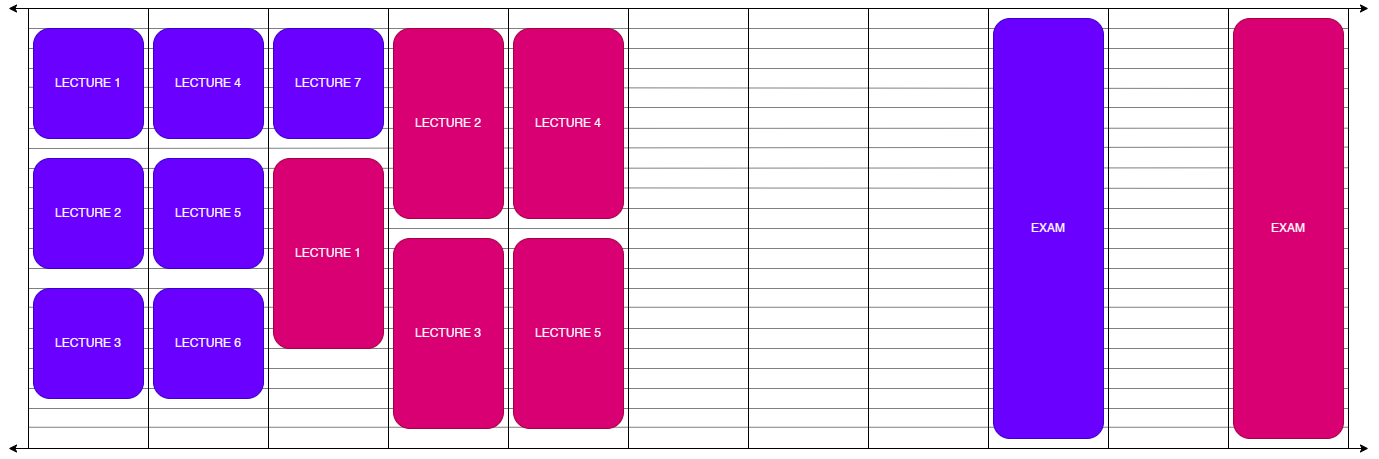

The diagram above was exported from draw.io. Its source (the exported page's mxGraphModel, read from the mxfile embedded in the PNG):
<mxGraphModel dx="1501" dy="875" grid="1" gridSize="10" guides="1" tooltips="1" connect="1" arrows="1" fold="1" page="1" pageScale="1" pageWidth="1400" pageHeight="520" math="0" shadow="0">
  <root>
    <mxCell id="0" />
    <mxCell id="1" parent="0" />
    <mxCell id="nwG9B1XAI-CPU7kJkg9T-40" value="" style="endArrow=none;html=1;rounded=0;exitX=0;exitY=0.75;exitDx=0;exitDy=0;entryX=1;entryY=0.75;entryDx=0;entryDy=0;opacity=50;" edge="1" parent="1">
      <mxGeometry width="50" height="50" relative="1" as="geometry">
        <mxPoint x="40" y="458.75" as="sourcePoint" />
        <mxPoint x="1360" y="458.75" as="targetPoint" />
      </mxGeometry>
    </mxCell>
    <mxCell id="nwG9B1XAI-CPU7kJkg9T-41" value="" style="endArrow=none;html=1;rounded=0;exitX=0;exitY=0.75;exitDx=0;exitDy=0;entryX=1;entryY=0.75;entryDx=0;entryDy=0;opacity=50;" edge="1" parent="1">
      <mxGeometry width="50" height="50" relative="1" as="geometry">
        <mxPoint x="40" y="440" as="sourcePoint" />
        <mxPoint x="1360" y="440" as="targetPoint" />
      </mxGeometry>
    </mxCell>
    <mxCell id="nwG9B1XAI-CPU7kJkg9T-42" value="" style="endArrow=none;html=1;rounded=0;exitX=0;exitY=0.75;exitDx=0;exitDy=0;entryX=1;entryY=0.75;entryDx=0;entryDy=0;opacity=50;" edge="1" parent="1">
      <mxGeometry width="50" height="50" relative="1" as="geometry">
        <mxPoint x="40" y="420" as="sourcePoint" />
        <mxPoint x="1360" y="420" as="targetPoint" />
      </mxGeometry>
    </mxCell>
    <mxCell id="nwG9B1XAI-CPU7kJkg9T-43" value="" style="endArrow=none;html=1;rounded=0;exitX=0;exitY=0.75;exitDx=0;exitDy=0;entryX=1;entryY=0.75;entryDx=0;entryDy=0;opacity=50;" edge="1" parent="1">
      <mxGeometry width="50" height="50" relative="1" as="geometry">
        <mxPoint x="40" y="400" as="sourcePoint" />
        <mxPoint x="1360" y="400" as="targetPoint" />
      </mxGeometry>
    </mxCell>
    <mxCell id="nwG9B1XAI-CPU7kJkg9T-44" value="" style="endArrow=none;html=1;rounded=0;exitX=0;exitY=0.75;exitDx=0;exitDy=0;entryX=1;entryY=0.75;entryDx=0;entryDy=0;opacity=50;" edge="1" parent="1">
      <mxGeometry width="50" height="50" relative="1" as="geometry">
        <mxPoint x="40" y="380" as="sourcePoint" />
        <mxPoint x="1360" y="380" as="targetPoint" />
      </mxGeometry>
    </mxCell>
    <mxCell id="nwG9B1XAI-CPU7kJkg9T-45" value="" style="endArrow=none;html=1;rounded=0;exitX=0;exitY=0.75;exitDx=0;exitDy=0;entryX=1;entryY=0.75;entryDx=0;entryDy=0;opacity=50;" edge="1" parent="1">
      <mxGeometry width="50" height="50" relative="1" as="geometry">
        <mxPoint x="40" y="360" as="sourcePoint" />
        <mxPoint x="1360" y="360" as="targetPoint" />
      </mxGeometry>
    </mxCell>
    <mxCell id="nwG9B1XAI-CPU7kJkg9T-46" value="" style="endArrow=none;html=1;rounded=0;exitX=0;exitY=0.75;exitDx=0;exitDy=0;entryX=1;entryY=0.75;entryDx=0;entryDy=0;opacity=50;" edge="1" parent="1">
      <mxGeometry width="50" height="50" relative="1" as="geometry">
        <mxPoint x="40" y="338.75" as="sourcePoint" />
        <mxPoint x="1360" y="338.75" as="targetPoint" />
      </mxGeometry>
    </mxCell>
    <mxCell id="nwG9B1XAI-CPU7kJkg9T-47" value="" style="endArrow=none;html=1;rounded=0;exitX=0;exitY=0.75;exitDx=0;exitDy=0;entryX=1;entryY=0.75;entryDx=0;entryDy=0;opacity=50;" edge="1" parent="1">
      <mxGeometry width="50" height="50" relative="1" as="geometry">
        <mxPoint x="40" y="320" as="sourcePoint" />
        <mxPoint x="1360" y="320" as="targetPoint" />
      </mxGeometry>
    </mxCell>
    <mxCell id="nwG9B1XAI-CPU7kJkg9T-48" value="" style="endArrow=none;html=1;rounded=0;exitX=0;exitY=0.75;exitDx=0;exitDy=0;entryX=1;entryY=0.75;entryDx=0;entryDy=0;opacity=50;" edge="1" parent="1">
      <mxGeometry width="50" height="50" relative="1" as="geometry">
        <mxPoint x="40" y="300" as="sourcePoint" />
        <mxPoint x="1360" y="300" as="targetPoint" />
      </mxGeometry>
    </mxCell>
    <mxCell id="nwG9B1XAI-CPU7kJkg9T-49" value="" style="endArrow=none;html=1;rounded=0;exitX=0;exitY=0.75;exitDx=0;exitDy=0;entryX=1;entryY=0.75;entryDx=0;entryDy=0;opacity=50;" edge="1" parent="1">
      <mxGeometry width="50" height="50" relative="1" as="geometry">
        <mxPoint x="40" y="280" as="sourcePoint" />
        <mxPoint x="1360" y="280" as="targetPoint" />
      </mxGeometry>
    </mxCell>
    <mxCell id="nwG9B1XAI-CPU7kJkg9T-50" value="" style="endArrow=none;html=1;rounded=0;exitX=0;exitY=0.75;exitDx=0;exitDy=0;entryX=1;entryY=0.75;entryDx=0;entryDy=0;opacity=50;" edge="1" parent="1">
      <mxGeometry width="50" height="50" relative="1" as="geometry">
        <mxPoint x="40" y="260" as="sourcePoint" />
        <mxPoint x="1360" y="260" as="targetPoint" />
      </mxGeometry>
    </mxCell>
    <mxCell id="nwG9B1XAI-CPU7kJkg9T-51" value="" style="endArrow=none;html=1;rounded=0;exitX=0;exitY=0.75;exitDx=0;exitDy=0;entryX=1;entryY=0.75;entryDx=0;entryDy=0;opacity=50;" edge="1" parent="1">
      <mxGeometry width="50" height="50" relative="1" as="geometry">
        <mxPoint x="40" y="240" as="sourcePoint" />
        <mxPoint x="1360" y="240" as="targetPoint" />
      </mxGeometry>
    </mxCell>
    <mxCell id="nwG9B1XAI-CPU7kJkg9T-52" value="" style="endArrow=none;html=1;rounded=0;entryX=1.003;entryY=0.409;entryDx=0;entryDy=0;opacity=50;entryPerimeter=0;" edge="1" parent="1" target="nwG9B1XAI-CPU7kJkg9T-17">
      <mxGeometry width="50" height="50" relative="1" as="geometry">
        <mxPoint x="40" y="219" as="sourcePoint" />
        <mxPoint x="1340" y="218.75" as="targetPoint" />
      </mxGeometry>
    </mxCell>
    <mxCell id="nwG9B1XAI-CPU7kJkg9T-53" value="" style="endArrow=none;html=1;rounded=0;entryX=1;entryY=0.362;entryDx=0;entryDy=0;opacity=50;entryPerimeter=0;" edge="1" parent="1" target="nwG9B1XAI-CPU7kJkg9T-17">
      <mxGeometry width="50" height="50" relative="1" as="geometry">
        <mxPoint x="40" y="200" as="sourcePoint" />
        <mxPoint x="1340" y="200" as="targetPoint" />
      </mxGeometry>
    </mxCell>
    <mxCell id="nwG9B1XAI-CPU7kJkg9T-54" value="" style="endArrow=none;html=1;rounded=0;entryX=1;entryY=0.315;entryDx=0;entryDy=0;opacity=50;entryPerimeter=0;" edge="1" parent="1" target="nwG9B1XAI-CPU7kJkg9T-17">
      <mxGeometry width="50" height="50" relative="1" as="geometry">
        <mxPoint x="40" y="180" as="sourcePoint" />
        <mxPoint x="1340" y="180" as="targetPoint" />
      </mxGeometry>
    </mxCell>
    <mxCell id="nwG9B1XAI-CPU7kJkg9T-55" value="" style="endArrow=none;html=1;rounded=0;entryX=1.003;entryY=0.272;entryDx=0;entryDy=0;opacity=50;entryPerimeter=0;" edge="1" parent="1" target="nwG9B1XAI-CPU7kJkg9T-17">
      <mxGeometry width="50" height="50" relative="1" as="geometry">
        <mxPoint x="40" y="160" as="sourcePoint" />
        <mxPoint x="1340" y="160" as="targetPoint" />
      </mxGeometry>
    </mxCell>
    <mxCell id="nwG9B1XAI-CPU7kJkg9T-56" value="" style="endArrow=none;html=1;rounded=0;entryX=0.998;entryY=0.225;entryDx=0;entryDy=0;opacity=50;entryPerimeter=0;" edge="1" parent="1" target="nwG9B1XAI-CPU7kJkg9T-17">
      <mxGeometry width="50" height="50" relative="1" as="geometry">
        <mxPoint x="40" y="139" as="sourcePoint" />
        <mxPoint x="1340" y="140" as="targetPoint" />
      </mxGeometry>
    </mxCell>
    <mxCell id="nwG9B1XAI-CPU7kJkg9T-57" value="" style="endArrow=none;html=1;rounded=0;exitX=-0.004;exitY=0.179;exitDx=0;exitDy=0;entryX=1;entryY=0.182;entryDx=0;entryDy=0;opacity=50;entryPerimeter=0;exitPerimeter=0;" edge="1" parent="1" source="nwG9B1XAI-CPU7kJkg9T-7" target="nwG9B1XAI-CPU7kJkg9T-17">
      <mxGeometry width="50" height="50" relative="1" as="geometry">
        <mxPoint x="20" y="120" as="sourcePoint" />
        <mxPoint x="1340" y="120" as="targetPoint" />
      </mxGeometry>
    </mxCell>
    <mxCell id="nwG9B1XAI-CPU7kJkg9T-58" value="" style="endArrow=none;html=1;rounded=0;exitX=0;exitY=0.75;exitDx=0;exitDy=0;entryX=1;entryY=0.75;entryDx=0;entryDy=0;opacity=50;" edge="1" parent="1">
      <mxGeometry width="50" height="50" relative="1" as="geometry">
        <mxPoint x="40" y="100" as="sourcePoint" />
        <mxPoint x="1360" y="100" as="targetPoint" />
      </mxGeometry>
    </mxCell>
    <mxCell id="nwG9B1XAI-CPU7kJkg9T-59" value="" style="endArrow=none;html=1;rounded=0;exitX=0;exitY=0.75;exitDx=0;exitDy=0;entryX=1;entryY=0.75;entryDx=0;entryDy=0;opacity=50;" edge="1" parent="1">
      <mxGeometry width="50" height="50" relative="1" as="geometry">
        <mxPoint x="40" y="80" as="sourcePoint" />
        <mxPoint x="1360" y="80" as="targetPoint" />
      </mxGeometry>
    </mxCell>
    <mxCell id="nwG9B1XAI-CPU7kJkg9T-60" value="" style="endArrow=none;html=1;rounded=0;exitX=0;exitY=0.75;exitDx=0;exitDy=0;entryX=1;entryY=0.75;entryDx=0;entryDy=0;opacity=50;" edge="1" parent="1">
      <mxGeometry width="50" height="50" relative="1" as="geometry">
        <mxPoint x="40" y="60" as="sourcePoint" />
        <mxPoint x="1360" y="60" as="targetPoint" />
      </mxGeometry>
    </mxCell>
    <mxCell id="nwG9B1XAI-CPU7kJkg9T-2" value="" style="endArrow=classic;startArrow=classic;html=1;rounded=0;strokeWidth=1;" edge="1" parent="1">
      <mxGeometry width="50" height="50" relative="1" as="geometry">
        <mxPoint x="20" y="480" as="sourcePoint" />
        <mxPoint x="1380" y="480" as="targetPoint" />
      </mxGeometry>
    </mxCell>
    <mxCell id="nwG9B1XAI-CPU7kJkg9T-7" value="" style="rounded=0;whiteSpace=wrap;html=1;fillColor=none;" vertex="1" parent="1">
      <mxGeometry x="40" y="40" width="120" height="440" as="geometry" />
    </mxCell>
    <mxCell id="nwG9B1XAI-CPU7kJkg9T-8" value="" style="rounded=0;whiteSpace=wrap;html=1;fillColor=none;" vertex="1" parent="1">
      <mxGeometry x="160" y="40" width="120" height="440" as="geometry" />
    </mxCell>
    <mxCell id="nwG9B1XAI-CPU7kJkg9T-9" value="" style="rounded=0;whiteSpace=wrap;html=1;fillColor=none;" vertex="1" parent="1">
      <mxGeometry x="280" y="40" width="120" height="440" as="geometry" />
    </mxCell>
    <mxCell id="nwG9B1XAI-CPU7kJkg9T-10" value="" style="rounded=0;whiteSpace=wrap;html=1;fillColor=none;" vertex="1" parent="1">
      <mxGeometry x="400" y="40" width="120" height="440" as="geometry" />
    </mxCell>
    <mxCell id="nwG9B1XAI-CPU7kJkg9T-11" value="" style="rounded=0;whiteSpace=wrap;html=1;fillColor=none;" vertex="1" parent="1">
      <mxGeometry x="520" y="40" width="120" height="440" as="geometry" />
    </mxCell>
    <mxCell id="nwG9B1XAI-CPU7kJkg9T-12" value="" style="rounded=0;whiteSpace=wrap;html=1;fillColor=none;" vertex="1" parent="1">
      <mxGeometry x="640" y="40" width="120" height="440" as="geometry" />
    </mxCell>
    <mxCell id="nwG9B1XAI-CPU7kJkg9T-13" value="" style="rounded=0;whiteSpace=wrap;html=1;fillColor=none;" vertex="1" parent="1">
      <mxGeometry x="760" y="40" width="120" height="440" as="geometry" />
    </mxCell>
    <mxCell id="nwG9B1XAI-CPU7kJkg9T-14" value="" style="rounded=0;whiteSpace=wrap;html=1;fillColor=none;" vertex="1" parent="1">
      <mxGeometry x="880" y="40" width="120" height="440" as="geometry" />
    </mxCell>
    <mxCell id="nwG9B1XAI-CPU7kJkg9T-15" value="" style="rounded=0;whiteSpace=wrap;html=1;fillColor=none;" vertex="1" parent="1">
      <mxGeometry x="1000" y="40" width="120" height="440" as="geometry" />
    </mxCell>
    <mxCell id="nwG9B1XAI-CPU7kJkg9T-16" value="" style="rounded=0;whiteSpace=wrap;html=1;fillColor=none;" vertex="1" parent="1">
      <mxGeometry x="1120" y="40" width="120" height="440" as="geometry" />
    </mxCell>
    <mxCell id="nwG9B1XAI-CPU7kJkg9T-17" value="" style="rounded=0;whiteSpace=wrap;html=1;fillColor=none;" vertex="1" parent="1">
      <mxGeometry x="1240" y="40" width="120" height="440" as="geometry" />
    </mxCell>
    <mxCell id="nwG9B1XAI-CPU7kJkg9T-18" value="EXAM" style="rounded=1;whiteSpace=wrap;html=1;fillColor=#d80073;strokeColor=#A50040;fontColor=#ffffff;" vertex="1" parent="1">
      <mxGeometry x="1245" y="50" width="110" height="420" as="geometry" />
    </mxCell>
    <mxCell id="nwG9B1XAI-CPU7kJkg9T-21" value="LECTURE 1" style="rounded=1;whiteSpace=wrap;html=1;fillColor=#6a00ff;strokeColor=#3700CC;fontColor=#ffffff;" vertex="1" parent="1">
      <mxGeometry x="45" y="60" width="110" height="110" as="geometry" />
    </mxCell>
    <mxCell id="nwG9B1XAI-CPU7kJkg9T-22" value="LECTURE 2" style="rounded=1;whiteSpace=wrap;html=1;fillColor=#6a00ff;strokeColor=#3700CC;align=center;verticalAlign=middle;fontFamily=Helvetica;fontSize=12;fontColor=#ffffff;" vertex="1" parent="1">
      <mxGeometry x="45" y="190" width="110" height="110" as="geometry" />
    </mxCell>
    <mxCell id="nwG9B1XAI-CPU7kJkg9T-23" value="LECTURE 3" style="rounded=1;whiteSpace=wrap;html=1;fillColor=#6a00ff;strokeColor=#3700CC;align=center;verticalAlign=middle;fontFamily=Helvetica;fontSize=12;fontColor=#ffffff;" vertex="1" parent="1">
      <mxGeometry x="45" y="320" width="110" height="110" as="geometry" />
    </mxCell>
    <mxCell id="nwG9B1XAI-CPU7kJkg9T-24" value="LECTURE 4" style="rounded=1;whiteSpace=wrap;html=1;fillColor=#6a00ff;strokeColor=#3700CC;fontColor=#ffffff;" vertex="1" parent="1">
      <mxGeometry x="165" y="60" width="110" height="110" as="geometry" />
    </mxCell>
    <mxCell id="nwG9B1XAI-CPU7kJkg9T-25" value="LECTURE 5" style="rounded=1;whiteSpace=wrap;html=1;fillColor=#6a00ff;strokeColor=#3700CC;align=center;verticalAlign=middle;fontFamily=Helvetica;fontSize=12;fontColor=#ffffff;" vertex="1" parent="1">
      <mxGeometry x="165" y="190" width="110" height="110" as="geometry" />
    </mxCell>
    <mxCell id="nwG9B1XAI-CPU7kJkg9T-26" value="LECTURE 6" style="rounded=1;whiteSpace=wrap;html=1;fillColor=#6a00ff;strokeColor=#3700CC;align=center;verticalAlign=middle;fontFamily=Helvetica;fontSize=12;fontColor=#ffffff;" vertex="1" parent="1">
      <mxGeometry x="165" y="320" width="110" height="110" as="geometry" />
    </mxCell>
    <mxCell id="nwG9B1XAI-CPU7kJkg9T-27" value="LECTURE 7" style="rounded=1;whiteSpace=wrap;html=1;fillColor=#6a00ff;strokeColor=#3700CC;align=center;verticalAlign=middle;fontFamily=Helvetica;fontSize=12;fontColor=#ffffff;" vertex="1" parent="1">
      <mxGeometry x="285" y="60" width="110" height="110" as="geometry" />
    </mxCell>
    <mxCell id="nwG9B1XAI-CPU7kJkg9T-28" value="EXAM" style="rounded=1;whiteSpace=wrap;html=1;fillColor=#6a00ff;strokeColor=#3700CC;glass=0;shadow=0;fontColor=#ffffff;" vertex="1" parent="1">
      <mxGeometry x="1005" y="50" width="110" height="420" as="geometry" />
    </mxCell>
    <mxCell id="nwG9B1XAI-CPU7kJkg9T-30" value="LECTURE 1" style="rounded=1;whiteSpace=wrap;html=1;fillColor=#d80073;strokeColor=#A50040;align=center;verticalAlign=middle;fontFamily=Helvetica;fontSize=12;fontColor=#ffffff;" vertex="1" parent="1">
      <mxGeometry x="285" y="190" width="110" height="190" as="geometry" />
    </mxCell>
    <mxCell id="nwG9B1XAI-CPU7kJkg9T-31" value="LECTURE 2" style="rounded=1;whiteSpace=wrap;html=1;fillColor=#d80073;strokeColor=#A50040;align=center;verticalAlign=middle;fontFamily=Helvetica;fontSize=12;fontColor=#ffffff;" vertex="1" parent="1">
      <mxGeometry x="405" y="60" width="110" height="190" as="geometry" />
    </mxCell>
    <mxCell id="nwG9B1XAI-CPU7kJkg9T-32" value="LECTURE 3" style="rounded=1;whiteSpace=wrap;html=1;fillColor=#d80073;strokeColor=#A50040;align=center;verticalAlign=middle;fontFamily=Helvetica;fontSize=12;fontColor=#ffffff;" vertex="1" parent="1">
      <mxGeometry x="405" y="270" width="110" height="190" as="geometry" />
    </mxCell>
    <mxCell id="nwG9B1XAI-CPU7kJkg9T-33" value="LECTURE 4" style="rounded=1;whiteSpace=wrap;html=1;fillColor=#d80073;strokeColor=#A50040;align=center;verticalAlign=middle;fontFamily=Helvetica;fontSize=12;fontColor=#ffffff;" vertex="1" parent="1">
      <mxGeometry x="525" y="60" width="110" height="190" as="geometry" />
    </mxCell>
    <mxCell id="nwG9B1XAI-CPU7kJkg9T-34" value="LECTURE 5" style="rounded=1;whiteSpace=wrap;html=1;fillColor=#d80073;strokeColor=#A50040;align=center;verticalAlign=middle;fontFamily=Helvetica;fontSize=12;fontColor=#ffffff;" vertex="1" parent="1">
      <mxGeometry x="525" y="270" width="110" height="190" as="geometry" />
    </mxCell>
    <mxCell id="nwG9B1XAI-CPU7kJkg9T-35" value="" style="endArrow=classic;startArrow=classic;html=1;rounded=0;strokeWidth=1;" edge="1" parent="1">
      <mxGeometry width="50" height="50" relative="1" as="geometry">
        <mxPoint x="20" y="40" as="sourcePoint" />
        <mxPoint x="1380" y="40" as="targetPoint" />
      </mxGeometry>
    </mxCell>
  </root>
</mxGraphModel>